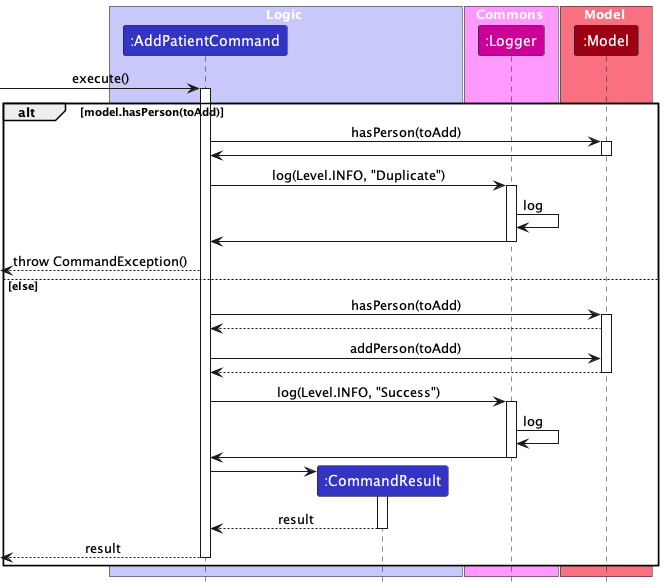

The diagram above was rendered by PlantUML. Its source (embedded in the PNG):
@startuml
!include style.puml
skinparam ArrowFontStyle plain

box Logic LOGIC_COLOR_T1
participant ":AddPatientCommand" as AddPatientCommand LOGIC_COLOR
participant ":CommandResult" as CommandResult LOGIC_COLOR
end box

box Commons LOGGER_COLOR_T1
participant ":Logger" as Logger LOGGER_COLOR
end box

box Model MODEL_COLOR_T1
participant ":Model" as Model MODEL_COLOR
end box

[-> AddPatientCommand : execute()
activate AddPatientCommand


alt model.hasPerson(toAdd)
    AddPatientCommand -> Model: hasPerson(toAdd)
    activate Model
    Model -> AddPatientCommand
    deactivate Model
    
    AddPatientCommand -> Logger: log(Level.INFO, "Duplicate")
    activate Logger
    Logger -> Logger: log
    Logger -> AddPatientCommand
    deactivate Logger
    
    [<--AddPatientCommand: throw CommandException()
else else
    AddPatientCommand -> Model : hasPerson(toAdd)
    activate Model

    Model --> AddPatientCommand

    AddPatientCommand -> Model : addPerson(toAdd)

    Model --> AddPatientCommand
    deactivate Model

    AddPatientCommand -> Logger: log(Level.INFO, "Success")
    activate Logger
    Logger -> Logger: log
    Logger -> AddPatientCommand
    deactivate Logger

    create CommandResult
    AddPatientCommand -> CommandResult
    activate CommandResult

    CommandResult --> AddPatientCommand : result
    deactivate CommandResult

    [<--AddPatientCommand : result
    deactivate AddPatientCommand
end

@enduml